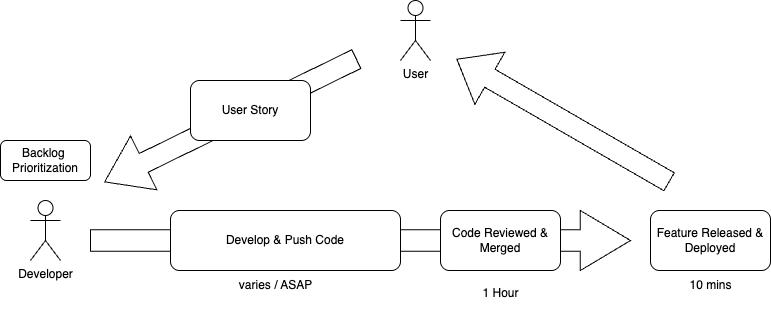

The diagram above was exported from draw.io. Its source (the exported page's mxGraphModel, read from the mxfile embedded in the PNG):
<mxGraphModel dx="868" dy="767" grid="0" gridSize="10" guides="1" tooltips="1" connect="1" arrows="1" fold="1" page="0" pageScale="1" pageWidth="850" pageHeight="1100" math="0" shadow="0">
  <root>
    <mxCell id="0" />
    <mxCell id="1" parent="0" />
    <mxCell id="11" value="" style="shape=singleArrow;whiteSpace=wrap;html=1;arrowWidth=0.35602874755859376;arrowSize=0.09290607380417158;rotation=0;" vertex="1" parent="1">
      <mxGeometry x="90" y="160" width="540" height="60" as="geometry" />
    </mxCell>
    <mxCell id="4" value="Developer" style="shape=umlActor;verticalLabelPosition=bottom;verticalAlign=top;html=1;outlineConnect=0;" vertex="1" parent="1">
      <mxGeometry x="30" y="150" width="30" height="60" as="geometry" />
    </mxCell>
    <mxCell id="5" value="User" style="shape=umlActor;verticalLabelPosition=bottom;verticalAlign=top;html=1;outlineConnect=0;" vertex="1" parent="1">
      <mxGeometry x="400" y="-50" width="30" height="60" as="geometry" />
    </mxCell>
    <mxCell id="7" value="Develop &amp;amp; Push Code" style="rounded=1;whiteSpace=wrap;html=1;" vertex="1" parent="1">
      <mxGeometry x="170" y="160" width="230" height="60" as="geometry" />
    </mxCell>
    <mxCell id="8" value="Feature Released &amp;amp; Deployed" style="rounded=1;whiteSpace=wrap;html=1;" vertex="1" parent="1">
      <mxGeometry x="650" y="160" width="120" height="60" as="geometry" />
    </mxCell>
    <mxCell id="10" value="" style="shape=singleArrow;whiteSpace=wrap;html=1;arrowWidth=0.3450120400924007;arrowSize=0.1552010053146741;rotation=-206;" vertex="1" parent="1">
      <mxGeometry x="90" y="40" width="280" height="60" as="geometry" />
    </mxCell>
    <mxCell id="2" value="User Story" style="rounded=1;whiteSpace=wrap;html=1;" vertex="1" parent="1">
      <mxGeometry x="190" y="30" width="120" height="60" as="geometry" />
    </mxCell>
    <mxCell id="12" value="" style="shape=singleArrow;whiteSpace=wrap;html=1;arrowWidth=0.3450120400924007;arrowSize=0.1552010053146741;rotation=-150;" vertex="1" parent="1">
      <mxGeometry x="440" y="40" width="245" height="60" as="geometry" />
    </mxCell>
    <mxCell id="14" value="Code Reviewed &amp;amp; Merged" style="rounded=1;whiteSpace=wrap;html=1;" vertex="1" parent="1">
      <mxGeometry x="440" y="160" width="120" height="60" as="geometry" />
    </mxCell>
    <mxCell id="15" value="Backlog&amp;nbsp;&lt;div&gt;Prioritization&lt;/div&gt;" style="rounded=1;whiteSpace=wrap;html=1;" vertex="1" parent="1">
      <mxGeometry y="90" width="90" height="40" as="geometry" />
    </mxCell>
    <mxCell id="16" value="1 Hour" style="text;html=1;align=center;verticalAlign=middle;resizable=0;points=[];autosize=1;strokeColor=none;fillColor=none;" vertex="1" parent="1">
      <mxGeometry x="470" y="228" width="60" height="30" as="geometry" />
    </mxCell>
    <mxCell id="17" value="10 mins" style="text;html=1;align=center;verticalAlign=middle;resizable=0;points=[];autosize=1;strokeColor=none;fillColor=none;" vertex="1" parent="1">
      <mxGeometry x="675" y="220" width="70" height="30" as="geometry" />
    </mxCell>
    <mxCell id="18" value="varies / ASAP" style="text;html=1;align=center;verticalAlign=middle;resizable=0;points=[];autosize=1;strokeColor=none;fillColor=none;" vertex="1" parent="1">
      <mxGeometry x="225" y="220" width="100" height="30" as="geometry" />
    </mxCell>
  </root>
</mxGraphModel>